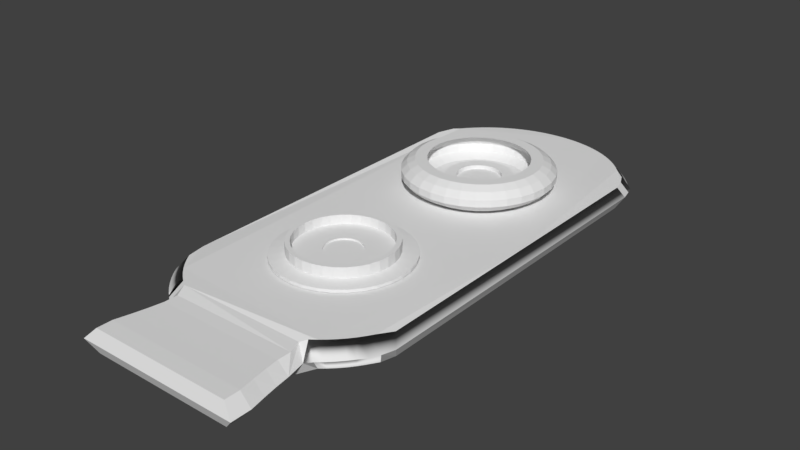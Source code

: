 # Source: batteryclip.blend  (saved by Blender 2.79.0; exported with 4.5.12 LTS)
import bpy
from mathutils import Matrix  # noqa: F401  (used for matrix-valued properties, if any)

bpy.ops.wm.read_factory_settings(use_empty=True)
scene = bpy.context.scene
scene.name = 'Scene'

# ---- collections
col_collection_1 = bpy.data.collections.new('Collection 1'); scene.collection.children.link(col_collection_1)

# ---- world
world_world = bpy.data.worlds.new('World'); scene.world = world_world
world_world.color = (0.05088, 0.05088, 0.05088)
world_world.use_sun_shadow = False
world_world.sun_shadow_jitter_overblur = 0.0
world_world.cycles.sampling_method = 'MANUAL'

# ---- meshes
me_cylinder_002 = bpy.data.meshes.new('Cylinder.002')
me_cylinder_002.from_pydata([(-3.681, 0.2972, -0.5424), (-3.681, 0.3048, 0.5463), (-3.575, 0.2868, -0.5424), (-3.573, 0.2942, 0.5463), (-3.472, 0.2558, -0.5424), (-3.47, 0.2627, 0.5463), (-3.378, 0.2055, -0.5424), (-3.374, 0.2117, 0.5463), (-3.296, 0.1377, -0.5424), (-3.29, 0.1431, 0.5463), (-3.228, 0.05521, -0.5424), (-3.222, 0.0594, 0.5463), (-3.178, -0.03895, -0.5424), (-3.171, -0.03606, 0.5463), (-3.147, -0.1411, -0.5424), (-3.139, -0.1396, 0.5463), (-3.136, -0.2474, -0.5424), (-3.129, -0.2474, 0.5463), (-3.147, -0.3536, -0.5424), (-3.139, -0.3551, 0.5463), (-3.178, -0.4558, -0.5424), (-3.171, -0.4586, 0.5463), (-3.228, -0.5499, -0.5424), (-3.222, -0.5541, 0.5463), (-3.296, -0.6324, -0.5424), (-3.29, -0.6378, 0.5463), (-3.378, -0.7002, -0.5424), (-3.374, -0.7064, 0.5463), (-3.472, -0.7505, -0.5424), (-3.47, -0.7575, 0.5463), (-3.575, -0.7815, -0.5424), (-3.573, -0.7889, 0.5463), (-3.681, -0.7919, -0.5424), (-3.681, -0.7995, 0.5463), (-3.787, -0.7815, -0.5424), (-3.789, -0.7889, 0.5463), (-3.889, -0.7505, -0.5424), (-3.892, -0.7575, 0.5463), (-3.983, -0.7002, -0.5424), (-3.988, -0.7064, 0.5463), (-4.066, -0.6324, -0.5424), (-4.071, -0.6378, 0.5463), (-4.134, -0.5499, -0.5424), (-4.14, -0.5541, 0.5463), (-4.184, -0.4558, -0.5424), (-4.191, -0.4586, 0.5463), (-4.215, -0.3536, -0.5424), (-4.222, -0.3551, 0.5463), (-4.225, -0.2474, -0.5424), (-4.233, -0.2474, 0.5463), (-4.215, -0.1411, -0.5424), (-4.222, -0.1396, 0.5463), (-4.184, -0.03895, -0.5424), (-4.191, -0.03606, 0.5463), (-4.134, 0.05521, -0.5424), (-4.14, 0.0594, 0.5463), (-4.066, 0.1377, -0.5424), (-4.071, 0.1431, 0.5463), (-3.983, 0.2055, -0.5424), (-3.988, 0.2117, 0.5463), (-3.889, 0.2558, -0.5424), (-3.892, 0.2628, 0.5463), (-3.787, 0.2868, -0.5424), (-3.789, 0.2942, 0.5463), (-3.681, 0.3744, -0.3554), (-3.681, 0.4258, -0.117), (-3.681, 0.4258, 0.1523), (-3.681, 0.3744, 0.3907), (-3.56, 0.3624, 0.3907), (-3.549, 0.4129, 0.1523), (-3.549, 0.4129, -0.117), (-3.56, 0.3624, -0.3554), (-3.443, 0.327, 0.3907), (-3.423, 0.3746, 0.1523), (-3.423, 0.3746, -0.117), (-3.443, 0.327, -0.3554), (-3.335, 0.2696, 0.3907), (-3.307, 0.3124, 0.1523), (-3.307, 0.3124, -0.117), (-3.335, 0.2696, -0.3554), (-3.241, 0.1923, 0.3907), (-3.205, 0.2286, 0.1523), (-3.205, 0.2286, -0.117), (-3.241, 0.1923, -0.3554), (-3.164, 0.09805, 0.3907), (-3.121, 0.1266, 0.1523), (-3.121, 0.1266, -0.117), (-3.164, 0.09805, -0.3554), (-3.106, -0.009434, 0.3907), (-3.059, 0.01026, 0.1523), (-3.059, 0.01026, -0.117), (-3.106, -0.009434, -0.3554), (-3.071, -0.1261, 0.3907), (-3.021, -0.116, 0.1523), (-3.021, -0.116, -0.117), (-3.071, -0.1261, -0.3554), (-3.059, -0.2474, 0.3907), (-3.008, -0.2474, 0.1523), (-3.008, -0.2474, -0.117), (-3.059, -0.2474, -0.3554), (-3.071, -0.3686, 0.3907), (-3.021, -0.3787, 0.1523), (-3.021, -0.3787, -0.117), (-3.071, -0.3686, -0.3554), (-3.106, -0.4853, 0.3907), (-3.059, -0.505, 0.1523), (-3.059, -0.505, -0.117), (-3.106, -0.4853, -0.3554), (-3.164, -0.5928, 0.3907), (-3.121, -0.6213, 0.1523), (-3.121, -0.6213, -0.117), (-3.164, -0.5928, -0.3554), (-3.241, -0.687, 0.3907), (-3.205, -0.7233, 0.1523), (-3.205, -0.7233, -0.117), (-3.241, -0.687, -0.3554), (-3.335, -0.7643, 0.3907), (-3.307, -0.8071, 0.1523), (-3.307, -0.8071, -0.117), (-3.335, -0.7643, -0.3554), (-3.443, -0.8217, 0.3907), (-3.423, -0.8693, 0.1523), (-3.423, -0.8693, -0.117), (-3.443, -0.8217, -0.3554), (-3.56, -0.8571, 0.3907), (-3.549, -0.9076, 0.1523), (-3.549, -0.9076, -0.117), (-3.56, -0.8571, -0.3554), (-3.681, -0.8691, 0.3907), (-3.681, -0.9205, 0.1523), (-3.681, -0.9205, -0.117), (-3.681, -0.8691, -0.3554), (-3.802, -0.8571, 0.3907), (-3.812, -0.9076, 0.1523), (-3.812, -0.9076, -0.117), (-3.802, -0.8571, -0.3554), (-3.919, -0.8217, 0.3907), (-3.938, -0.8693, 0.1523), (-3.938, -0.8693, -0.117), (-3.919, -0.8217, -0.3554), (-4.026, -0.7643, 0.3907), (-4.055, -0.8071, 0.1523), (-4.055, -0.8071, -0.117), (-4.026, -0.7643, -0.3554), (-4.12, -0.687, 0.3907), (-4.157, -0.7233, 0.1523), (-4.157, -0.7233, -0.117), (-4.12, -0.687, -0.3554), (-4.198, -0.5928, 0.3907), (-4.241, -0.6213, 0.1523), (-4.241, -0.6213, -0.117), (-4.198, -0.5928, -0.3554), (-4.255, -0.4853, 0.3907), (-4.303, -0.505, 0.1523), (-4.303, -0.505, -0.117), (-4.255, -0.4853, -0.3554), (-4.291, -0.3686, 0.3907), (-4.341, -0.3787, 0.1523), (-4.341, -0.3787, -0.117), (-4.291, -0.3686, -0.3554), (-4.303, -0.2474, 0.3907), (-4.354, -0.2474, 0.1523), (-4.354, -0.2474, -0.117), (-4.303, -0.2474, -0.3554), (-4.291, -0.1261, 0.3907), (-4.341, -0.116, 0.1523), (-4.341, -0.116, -0.117), (-4.291, -0.1261, -0.3554), (-4.255, -0.009433, 0.3907), (-4.303, 0.01026, 0.1523), (-4.303, 0.01026, -0.117), (-4.255, -0.009433, -0.3554), (-4.198, 0.09805, 0.3907), (-4.241, 0.1266, 0.1523), (-4.241, 0.1266, -0.117), (-4.198, 0.09805, -0.3554), (-4.12, 0.1923, 0.3907), (-4.157, 0.2286, 0.1523), (-4.157, 0.2286, -0.117), (-4.12, 0.1923, -0.3554), (-4.026, 0.2696, 0.3907), (-4.055, 0.3124, 0.1523), (-4.055, 0.3124, -0.117), (-4.026, 0.2696, -0.3554), (-3.919, 0.327, 0.3907), (-3.938, 0.3746, 0.1523), (-3.938, 0.3746, -0.117), (-3.919, 0.327, -0.3554), (-3.802, 0.3624, 0.3907), (-3.812, 0.4129, 0.1523), (-3.812, 0.4129, -0.117), (-3.802, 0.3624, -0.3554), (-4.46, 0.4704, -0.6539), (-3.681, 0.1994, 0.5463), (-3.594, 0.1908, 0.5463), (-3.51, 0.1654, 0.5463), (-3.433, 0.1241, 0.5463), (-3.365, 0.06855, 0.5463), (-3.309, 0.0008524, 0.5463), (-3.268, -0.07639, 0.5463), (-3.243, -0.1602, 0.5463), (-3.234, -0.2474, 0.5463), (-3.243, -0.3345, 0.5463), (-3.268, -0.4183, 0.5463), (-3.309, -0.4956, 0.5463), (-3.365, -0.5633, 0.5463), (-3.433, -0.6188, 0.5463), (-3.51, -0.6601, 0.5463), (-3.594, -0.6855, 0.5463), (-3.681, -0.6941, 0.5463), (-3.768, -0.6855, 0.5463), (-3.852, -0.6601, 0.5463), (-3.929, -0.6188, 0.5463), (-3.997, -0.5633, 0.5463), (-4.052, -0.4956, 0.5463), (-4.094, -0.4183, 0.5463), (-4.119, -0.3345, 0.5463), (-4.128, -0.2474, 0.5463), (-4.119, -0.1602, 0.5463), (-4.094, -0.07638, 0.5463), (-4.052, 0.0008529, 0.5463), (-3.997, 0.06855, 0.5463), (-3.929, 0.1241, 0.5463), (-3.852, 0.1654, 0.5463), (-3.768, 0.1908, 0.5463), (-3.681, 0.2698, 0.4201), (-3.58, 0.2599, 0.4201), (-3.483, 0.2304, 0.4201), (-3.393, 0.1827, 0.4201), (-3.315, 0.1183, 0.4201), (-3.251, 0.03997, 0.4201), (-3.203, -0.04944, 0.4201), (-3.174, -0.1465, 0.4201), (-3.164, -0.2474, 0.4201), (-3.174, -0.3482, 0.4201), (-3.203, -0.4453, 0.4201), (-3.251, -0.5347, 0.4201), (-3.315, -0.613, 0.4201), (-3.393, -0.6774, 0.4201), (-3.483, -0.7252, 0.4201), (-3.58, -0.7546, 0.4201), (-3.681, -0.7645, 0.4201), (-3.782, -0.7546, 0.4201), (-3.879, -0.7252, 0.4201), (-3.968, -0.6774, 0.4201), (-4.046, -0.613, 0.4201), (-4.111, -0.5347, 0.4201), (-4.159, -0.4453, 0.4201), (-4.188, -0.3482, 0.4201), (-4.198, -0.2474, 0.4201), (-4.188, -0.1465, 0.4201), (-4.159, -0.04944, 0.4201), (-4.111, 0.03997, 0.4201), (-4.046, 0.1183, 0.4201), (-3.968, 0.1827, 0.4201), (-3.879, 0.2305, 0.4201), (-3.782, 0.2599, 0.4201), (-3.681, 0.3042, 0.1006), (-3.573, 0.2936, 0.1006), (-3.47, 0.2622, 0.1006), (-3.374, 0.2112, 0.1006), (-3.291, 0.1426, 0.1006), (-3.222, 0.05907, 0.1006), (-3.171, -0.03629, 0.1006), (-3.14, -0.1398, 0.1006), (-3.129, -0.2474, 0.1006), (-3.14, -0.3549, 0.1006), (-3.171, -0.4584, 0.1006), (-3.222, -0.5538, 0.1006), (-3.291, -0.6373, 0.1006), (-3.374, -0.7059, 0.1006), (-3.47, -0.7569, 0.1006), (-3.573, -0.7883, 0.1006), (-3.681, -0.7989, 0.1006), (-3.788, -0.7883, 0.1006), (-3.892, -0.7569, 0.1006), (-3.987, -0.7059, 0.1006), (-4.071, -0.6373, 0.1006), (-4.139, -0.5538, 0.1006), (-4.19, -0.4584, 0.1006), (-4.222, -0.3549, 0.1006), (-4.232, -0.2474, 0.1006), (-4.222, -0.1398, 0.1006), (-4.19, -0.03629, 0.1006), (-4.139, 0.05907, 0.1006), (-4.071, 0.1426, 0.1006), (-3.987, 0.2112, 0.1006), (-3.892, 0.2622, 0.1006), (-3.788, 0.2936, 0.1006), (-3.681, 0.2826, -0.1834), (-3.577, 0.2724, -0.1834), (-3.478, 0.2422, -0.1834), (-3.386, 0.1933, -0.1834), (-3.306, 0.1274, -0.1834), (-3.24, 0.04706, -0.1834), (-3.191, -0.04456, -0.1834), (-3.161, -0.144, -0.1834), (-3.151, -0.2474, -0.1834), (-3.161, -0.3507, -0.1834), (-3.191, -0.4501, -0.1834), (-3.24, -0.5418, -0.1834), (-3.306, -0.6221, -0.1834), (-3.386, -0.688, -0.1834), (-3.478, -0.7369, -0.1834), (-3.577, -0.7671, -0.1834), (-3.681, -0.7773, -0.1834), (-3.784, -0.7671, -0.1834), (-3.884, -0.7369, -0.1834), (-3.975, -0.688, -0.1834), (-4.056, -0.6221, -0.1834), (-4.121, -0.5418, -0.1834), (-4.17, -0.4501, -0.1834), (-4.201, -0.3507, -0.1834), (-4.211, -0.2474, -0.1834), (-4.201, -0.144, -0.1834), (-4.17, -0.04456, -0.1834), (-4.121, 0.04706, -0.1834), (-4.056, 0.1274, -0.1834), (-3.975, 0.1933, -0.1834), (-3.884, 0.2422, -0.1834), (-3.784, 0.2724, -0.1834), (-3.681, 0.1819, -0.3609), (-3.597, 0.1737, -0.3609), (-3.517, 0.1493, -0.3609), (-3.442, 0.1096, -0.3609), (-3.377, 0.0562, -0.3609), (-3.324, -0.008852, -0.3609), (-3.284, -0.08307, -0.3609), (-3.26, -0.1636, -0.3609), (-3.252, -0.2474, -0.3609), (-3.26, -0.3311, -0.3609), (-3.284, -0.4116, -0.3609), (-3.324, -0.4858, -0.3609), (-3.377, -0.5509, -0.3609), (-3.442, -0.6043, -0.3609), (-3.517, -0.644, -0.3609), (-3.597, -0.6684, -0.3609), (-3.681, -0.6766, -0.3609), (-3.765, -0.6684, -0.3609), (-3.845, -0.644, -0.3609), (-3.919, -0.6043, -0.3609), (-3.984, -0.5509, -0.3609), (-4.038, -0.4858, -0.3609), (-4.077, -0.4116, -0.3609), (-4.102, -0.3311, -0.3609), (-4.11, -0.2474, -0.3609), (-4.102, -0.1636, -0.3609), (-4.077, -0.08307, -0.3609), (-4.038, -0.008852, -0.3609), (-3.984, 0.0562, -0.3609), (-3.919, 0.1096, -0.3609), (-3.845, 0.1493, -0.3609), (-3.765, 0.1737, -0.3609), (-3.681, 0.05228, -0.3609), (-3.622, 0.04652, -0.3609), (-3.566, 0.02947, -0.3609), (-3.514, 0.001779, -0.3609), (-3.469, -0.03548, -0.3609), (-3.432, -0.08089, -0.3609), (-3.404, -0.1327, -0.3609), (-3.387, -0.1889, -0.3609), (-3.381, -0.2474, -0.3609), (-3.387, -0.3058, -0.3609), (-3.404, -0.362, -0.3609), (-3.432, -0.4138, -0.3609), (-3.469, -0.4592, -0.3609), (-3.514, -0.4965, -0.3609), (-3.566, -0.5242, -0.3609), (-3.622, -0.5412, -0.3609), (-3.681, -0.547, -0.3609), (-3.739, -0.5412, -0.3609), (-3.795, -0.5242, -0.3609), (-3.847, -0.4965, -0.3609), (-3.893, -0.4592, -0.3609), (-3.93, -0.4138, -0.3609), (-3.958, -0.362, -0.3609), (-3.975, -0.3058, -0.3609), (-3.98, -0.2474, -0.3609), (-3.975, -0.1889, -0.3609), (-3.958, -0.1327, -0.3609), (-3.93, -0.08089, -0.3609), (-3.893, -0.03548, -0.3609), (-3.847, 0.001779, -0.3609), (-3.795, 0.02947, -0.3609), (-3.739, 0.04652, -0.3609), (-3.682, 0.06181, -0.175), (-3.623, 0.05605, -0.175), (-3.567, 0.039, -0.175), (-3.515, 0.01131, -0.175), (-3.47, -0.02595, -0.175), (-3.432, -0.07135, -0.175), (-3.405, -0.1232, -0.175), (-3.388, -0.1794, -0.175), (-3.382, -0.2378, -0.175), (-3.388, -0.2963, -0.175), (-3.405, -0.3525, -0.175), (-3.432, -0.4043, -0.175), (-3.47, -0.4497, -0.175), (-3.515, -0.4869, -0.175), (-3.567, -0.5146, -0.175), (-3.623, -0.5317, -0.175), (-3.682, -0.5374, -0.175), (-3.74, -0.5317, -0.175), (-3.796, -0.5146, -0.175), (-3.848, -0.4869, -0.175), (-3.893, -0.4497, -0.175), (-3.931, -0.4043, -0.175), (-3.958, -0.3525, -0.175), (-3.975, -0.2963, -0.175), (-3.981, -0.2378, -0.175), (-3.975, -0.1794, -0.175), (-3.958, -0.1232, -0.175), (-3.931, -0.07135, -0.175), (-3.893, -0.02595, -0.175), (-3.848, 0.01131, -0.175), (-3.796, 0.039, -0.175), (-3.74, 0.05605, -0.175), (-3.682, -0.007645, -0.175), (-3.637, -0.01207, -0.175), (-3.594, -0.02517, -0.175), (-3.554, -0.04644, -0.175), (-3.519, -0.07506, -0.175), (-3.49, -0.1099, -0.175), (-3.469, -0.1497, -0.175), (-3.456, -0.1929, -0.175), (-3.451, -0.2378, -0.175), (-3.456, -0.2827, -0.175), (-3.469, -0.3259, -0.175), (-3.49, -0.3657, -0.175), (-3.519, -0.4006, -0.175), (-3.554, -0.4292, -0.175), (-3.594, -0.4505, -0.175), (-3.637, -0.4636, -0.175), (-3.682, -0.468, -0.175), (-3.726, -0.4636, -0.175), (-3.77, -0.4505, -0.175), (-3.809, -0.4292, -0.175), (-3.844, -0.4006, -0.175), (-3.873, -0.3657, -0.175), (-3.894, -0.3259, -0.175), (-3.907, -0.2827, -0.175), (-3.912, -0.2378, -0.175), (-3.907, -0.1929, -0.175), (-3.894, -0.1497, -0.175), (-3.873, -0.1099, -0.175), (-3.844, -0.07506, -0.175), (-3.809, -0.04644, -0.175), (-3.77, -0.02517, -0.175), (-3.726, -0.01207, -0.175), (-3.682, -0.04195, -0.175), (-3.643, -0.04572, -0.175), (-3.607, -0.05686, -0.175), (-3.573, -0.07496, -0.175), (-3.543, -0.09932, -0.175), (-3.519, -0.129, -0.175), (-3.501, -0.1629, -0.175), (-3.489, -0.1996, -0.175), (-3.486, -0.2378, -0.175), (-3.489, -0.276, -0.175), (-3.501, -0.3128, -0.175), (-3.519, -0.3466, -0.175), (-3.543, -0.3763, -0.175), (-3.573, -0.4007, -0.175), (-3.607, -0.4188, -0.175), (-3.643, -0.4299, -0.175), (-3.682, -0.4337, -0.175), (-3.72, -0.4299, -0.175), (-3.757, -0.4188, -0.175), (-3.79, -0.4007, -0.175), (-3.82, -0.3763, -0.175), (-3.844, -0.3466, -0.175), (-3.863, -0.3128, -0.175), (-3.874, -0.276, -0.175), (-3.877, -0.2378, -0.175), (-3.874, -0.1996, -0.175), (-3.863, -0.1629, -0.175), (-3.844, -0.129, -0.175), (-3.82, -0.09932, -0.175), (-3.79, -0.07496, -0.175), (-3.757, -0.05686, -0.175), (-3.72, -0.04572, -0.175), (-3.676, -0.04888, -0.3156), (-3.638, -0.05265, -0.3156), (-3.601, -0.06379, -0.3156), (-3.567, -0.08189, -0.3156), (-3.537, -0.1062, -0.3156), (-3.513, -0.1359, -0.3156), (-3.495, -0.1698, -0.3156), (-3.484, -0.2065, -0.3156), (-3.48, -0.2447, -0.3156), (-3.484, -0.283, -0.3156), (-3.495, -0.3197, -0.3156), (-3.513, -0.3536, -0.3156), (-3.537, -0.3832, -0.3156), (-3.567, -0.4076, -0.3156), (-3.601, -0.4257, -0.3156), (-3.638, -0.4368, -0.3156), (-3.676, -0.4406, -0.3156), (-3.714, -0.4368, -0.3156), (-3.751, -0.4257, -0.3156), (-3.785, -0.4076, -0.3156), (-3.814, -0.3832, -0.3156), (-3.839, -0.3536, -0.3156), (-3.857, -0.3197, -0.3156), (-3.868, -0.283, -0.3156), (-3.872, -0.2447, -0.3156), (-3.868, -0.2065, -0.3156), (-3.857, -0.1698, -0.3156), (-3.839, -0.1359, -0.3156), (-3.814, -0.1062, -0.3156), (-3.785, -0.08189, -0.3156), (-3.751, -0.06379, -0.3156), (-3.714, -0.05265, -0.3156), (-3.715, -1.36, -0.5469), (-3.715, -1.495, 0.05258), (-3.6, -1.371, -0.5469), (-3.627, -1.504, 0.05258), (-3.491, -1.405, -0.5469), (-3.542, -1.529, 0.05258), (-3.39, -1.459, -0.5469), (-3.465, -1.571, 0.05258), (-3.301, -1.531, -0.5469), (-3.396, -1.627, 0.05258), (-3.228, -1.62, -0.5469), (-3.34, -1.695, 0.05258), (-3.174, -1.721, -0.5469), (-3.299, -1.773, 0.05258), (-3.141, -1.831, -0.5469), (-3.273, -1.857, 0.05258), (-3.13, -1.945, -0.5469), (-3.265, -1.945, 0.05258), (-3.141, -2.059, -0.5469), (-3.273, -2.033, 0.05258), (-3.174, -2.169, -0.5469), (-3.299, -2.117, 0.05258), (-3.228, -2.27, -0.5469), (-3.34, -2.195, 0.05258), (-3.301, -2.358, -0.5469), (-3.396, -2.263, 0.05258), (-3.39, -2.431, -0.5469), (-3.465, -2.319, 0.05258), (-3.491, -2.485, -0.5469), (-3.542, -2.36, 0.05258), (-3.6, -2.518, -0.5469), (-3.627, -2.386, 0.05258), (-3.715, -2.529, -0.5469), (-3.715, -2.395, 0.05258), (-3.829, -2.518, -0.5469), (-3.802, -2.386, 0.05258), (-3.938, -2.485, -0.5469), (-3.887, -2.36, 0.05258), (-4.039, -2.431, -0.5469), (-3.964, -2.319, 0.05258), (-4.128, -2.358, -0.5469), (-4.033, -2.263, 0.05258), (-4.201, -2.27, -0.5469), (-4.089, -2.195, 0.05258), (-4.255, -2.169, -0.5469), (-4.13, -2.117, 0.05258), (-4.288, -2.059, -0.5469), (-4.156, -2.033, 0.05258), (-4.299, -1.945, -0.5469), (-4.164, -1.945, 0.05258), (-4.288, -1.831, -0.5469), (-4.156, -1.857, 0.05258), (-4.255, -1.721, -0.5469), (-4.13, -1.773, 0.05258), (-4.201, -1.62, -0.5469), (-4.089, -1.695, 0.05258), (-4.128, -1.531, -0.5469), (-4.033, -1.627, 0.05258), (-4.039, -1.459, -0.5469), (-3.964, -1.571, 0.05258), (-3.938, -1.405, -0.5469), (-3.887, -1.529, 0.05258), (-3.829, -1.371, -0.5469), (-3.802, -1.504, 0.05258), (-3.715, -1.36, -0.4292), (-3.715, -1.495, -0.3554), (-3.715, -1.495, -0.1892), (-3.627, -1.504, -0.1892), (-3.627, -1.504, -0.3554), (-3.6, -1.371, -0.4292), (-3.542, -1.529, -0.1892), (-3.542, -1.529, -0.3554), (-3.491, -1.405, -0.4292), (-3.465, -1.571, -0.1892), (-3.465, -1.571, -0.3554), (-3.39, -1.459, -0.4292), (-3.396, -1.627, -0.1892), (-3.396, -1.627, -0.3554), (-3.301, -1.531, -0.4292), (-3.34, -1.695, -0.1892), (-3.34, -1.695, -0.3554), (-3.228, -1.62, -0.4292), (-3.299, -1.773, -0.1892), (-3.299, -1.773, -0.3554), (-3.174, -1.721, -0.4292), (-3.273, -1.857, -0.1892), (-3.273, -1.857, -0.3554), (-3.141, -1.831, -0.4292), (-3.265, -1.945, -0.1892), (-3.265, -1.945, -0.3554), (-3.13, -1.945, -0.4292), (-3.273, -2.033, -0.1892), (-3.273, -2.033, -0.3554), (-3.141, -2.059, -0.4292), (-3.299, -2.117, -0.1892), (-3.299, -2.117, -0.3554), (-3.174, -2.169, -0.4292), (-3.34, -2.195, -0.1892), (-3.34, -2.195, -0.3554), (-3.228, -2.27, -0.4292), (-3.396, -2.263, -0.1892), (-3.396, -2.263, -0.3554), (-3.301, -2.358, -0.4292), (-3.465, -2.319, -0.1892), (-3.465, -2.319, -0.3554), (-3.39, -2.431, -0.4292), (-3.542, -2.36, -0.1892), (-3.542, -2.36, -0.3554), (-3.491, -2.485, -0.4292), (-3.627, -2.386, -0.1892), (-3.627, -2.386, -0.3554), (-3.6, -2.518, -0.4292), (-3.715, -2.395, -0.1892), (-3.715, -2.395, -0.3554), (-3.715, -2.529, -0.4292), (-3.802, -2.386, -0.1892), (-3.802, -2.386, -0.3554), (-3.829, -2.518, -0.4292), (-3.887, -2.36, -0.1892), (-3.887, -2.36, -0.3554), (-3.938, -2.485, -0.4292), (-3.964, -2.319, -0.1892), (-3.964, -2.319, -0.3554), (-4.039, -2.431, -0.4292), (-4.033, -2.263, -0.1892), (-4.033, -2.263, -0.3554), (-4.128, -2.358, -0.4292), (-4.089, -2.195, -0.1892), (-4.089, -2.195, -0.3554), (-4.201, -2.27, -0.4292), (-4.13, -2.117, -0.1892), (-4.13, -2.117, -0.3554), (-4.255, -2.169, -0.4292), (-4.156, -2.033, -0.1892), (-4.156, -2.033, -0.3554), (-4.288, -2.059, -0.4292), (-4.164, -1.945, -0.1892), (-4.164, -1.945, -0.3554), (-4.299, -1.945, -0.4292), (-4.156, -1.857, -0.1892), (-4.156, -1.857, -0.3554), (-4.288, -1.831, -0.4292), (-4.13, -1.773, -0.1892), (-4.13, -1.773, -0.3554), (-4.255, -1.721, -0.4292), (-4.089, -1.695, -0.1892), (-4.089, -1.695, -0.3554), (-4.201, -1.62, -0.4292), (-4.033, -1.627, -0.1892), (-4.033, -1.627, -0.3554), (-4.128, -1.531, -0.4292), (-3.964, -1.571, -0.1892), (-3.964, -1.571, -0.3554), (-4.039, -1.459, -0.4292), (-3.887, -1.529, -0.1892), (-3.887, -1.529, -0.3554), (-3.938, -1.405, -0.4292), (-3.802, -1.504, -0.1892), (-3.802, -1.504, -0.3554), (-3.829, -1.371, -0.4292), (-3.635, -1.544, 0.05258), (-3.715, -1.536, 0.05258), (-3.558, -1.567, 0.05258), (-3.487, -1.605, 0.05258), (-3.426, -1.656, 0.05258), (-3.375, -1.718, 0.05258), (-3.337, -1.788, 0.05258), (-3.314, -1.865, 0.05258), (-3.306, -1.945, 0.05258), (-3.314, -2.025, 0.05258), (-3.337, -2.101, 0.05258), (-3.375, -2.172, 0.05258), (-3.426, -2.234, 0.05258), (-3.487, -2.285, 0.05258), (-3.558, -2.322, 0.05258), (-3.635, -2.346, 0.05258), (-3.715, -2.353, 0.05258), (-3.794, -2.346, 0.05258), (-3.871, -2.322, 0.05258), (-3.942, -2.285, 0.05258), (-4.003, -2.234, 0.05258), (-4.054, -2.172, 0.05258), (-4.092, -2.101, 0.05258), (-4.115, -2.025, 0.05258), (-4.123, -1.945, 0.05258), (-4.115, -1.865, 0.05258), (-4.092, -1.788, 0.05258), (-4.054, -1.718, 0.05258), (-4.003, -1.656, 0.05258), (-3.942, -1.605, 0.05258), (-3.871, -1.567, 0.05258), (-3.794, -1.544, 0.05258), (-3.635, -1.544, 0.05258), (-3.715, -1.536, 0.05258), (-3.558, -1.567, 0.05258), (-3.487, -1.605, 0.05258), (-3.426, -1.656, 0.05258), (-3.375, -1.718, 0.05258), (-3.337, -1.788, 0.05258), (-3.314, -1.865, 0.05258), (-3.306, -1.945, 0.05258), (-3.314, -2.025, 0.05258), (-3.337, -2.101, 0.05258), (-3.375, -2.172, 0.05258), (-3.426, -2.234, 0.05258), (-3.487, -2.285, 0.05258), (-3.558, -2.322, 0.05258), (-3.635, -2.346, 0.05258), (-3.715, -2.353, 0.05258), (-3.794, -2.346, 0.05258), (-3.871, -2.322, 0.05258), (-3.942, -2.285, 0.05258), (-4.003, -2.234, 0.05258), (-4.054, -2.172, 0.05258), (-4.092, -2.101, 0.05258), (-4.115, -2.025, 0.05258), (-4.123, -1.945, 0.05258), (-4.115, -1.865, 0.05258), (-4.092, -1.788, 0.05258), (-4.054, -1.718, 0.05258), (-4.003, -1.656, 0.05258), (-3.942, -1.605, 0.05258), (-3.871, -1.567, 0.05258), (-3.794, -1.544, 0.05258), (-3.635, -1.544, -0.3019), (-3.715, -1.536, -0.3019), (-3.558, -1.567, -0.3019), (-3.487, -1.605, -0.3019), (-3.426, -1.656, -0.3019), (-3.375, -1.718, -0.3019), (-3.337, -1.788, -0.3019), (-3.314, -1.865, -0.3019), (-3.306, -1.945, -0.3019), (-3.314, -2.025, -0.3019), (-3.337, -2.101, -0.3019), (-3.375, -2.172, -0.3019), (-3.426, -2.234, -0.3019), (-3.487, -2.285, -0.3019), (-3.558, -2.322, -0.3019), (-3.635, -2.346, -0.3019), (-3.715, -2.353, -0.3019), (-3.794, -2.346, -0.3019), (-3.871, -2.322, -0.3019), (-3.942, -2.285, -0.3019), (-4.003, -2.234, -0.3019), (-4.054, -2.172, -0.3019), (-4.092, -2.101, -0.3019), (-4.115, -2.025, -0.3019), (-4.123, -1.945, -0.3019), (-4.115, -1.865, -0.3019), (-4.092, -1.788, -0.3019), (-4.054, -1.718, -0.3019), (-4.003, -1.656, -0.3019), (-3.942, -1.605, -0.3019), (-3.871, -1.567, -0.3019), (-3.794, -1.544, -0.3019), (-3.645, -1.597, -0.3019), (-3.715, -1.59, -0.3019), (-3.579, -1.617, -0.3019), (-3.517, -1.65, -0.3019), (-3.463, -1.694, -0.3019), (-3.419, -1.748, -0.3019), (-3.387, -1.809, -0.3019), (-3.366, -1.876, -0.3019), (-3.359, -1.945, -0.3019), (-3.366, -2.014, -0.3019), (-3.387, -2.081, -0.3019), (-3.419, -2.142, -0.3019), (-3.463, -2.196, -0.3019), (-3.517, -2.24, -0.3019), (-3.579, -2.273, -0.3019), (-3.645, -2.293, -0.3019), (-3.715, -2.3, -0.3019), (-3.784, -2.293, -0.3019), (-3.85, -2.273, -0.3019), (-3.912, -2.24, -0.3019), (-3.966, -2.196, -0.3019), (-4.01, -2.142, -0.3019), (-4.043, -2.081, -0.3019), (-4.063, -2.014, -0.3019), (-4.07, -1.945, -0.3019), (-4.063, -1.876, -0.3019), (-4.043, -1.809, -0.3019), (-4.01, -1.748, -0.3019), (-3.966, -1.694, -0.3019), (-3.912, -1.65, -0.3019), (-3.85, -1.617, -0.3019), (-3.784, -1.597, -0.3019), (-3.683, -1.787, -0.3019), (-3.715, -1.784, -0.3019), (-3.653, -1.796, -0.3019), (-3.625, -1.811, -0.3019), (-3.601, -1.831, -0.3019), (-3.58, -1.855, -0.3019), (-3.566, -1.883, -0.3019), (-3.556, -1.913, -0.3019), (-3.553, -1.945, -0.3019), (-3.556, -1.976, -0.3019), (-3.566, -2.007, -0.3019), (-3.58, -2.034, -0.3019), (-3.601, -2.059, -0.3019), (-3.625, -2.079, -0.3019), (-3.653, -2.094, -0.3019), (-3.683, -2.103, -0.3019), (-3.715, -2.106, -0.3019), (-3.746, -2.103, -0.3019), (-3.776, -2.094, -0.3019), (-3.804, -2.079, -0.3019), (-3.829, -2.059, -0.3019), (-3.849, -2.034, -0.3019), (-3.863, -2.007, -0.3019), (-3.873, -1.976, -0.3019), (-3.876, -1.945, -0.3019), (-3.873, -1.913, -0.3019), (-3.863, -1.883, -0.3019), (-3.849, -1.855, -0.3019), (-3.828, -1.831, -0.3019), (-3.804, -1.811, -0.3019), (-3.776, -1.796, -0.3019), (-3.746, -1.787, -0.3019), (-3.683, -1.787, -0.3625), (-3.715, -1.784, -0.3625), (-3.653, -1.796, -0.3625), (-3.625, -1.811, -0.3625), (-3.601, -1.831, -0.3625), (-3.58, -1.855, -0.3625), (-3.566, -1.883, -0.3625), (-3.556, -1.913, -0.3625), (-3.553, -1.945, -0.3625), (-3.556, -1.976, -0.3625), (-3.566, -2.007, -0.3625), (-3.58, -2.034, -0.3625), (-3.601, -2.059, -0.3625), (-3.625, -2.079, -0.3625), (-3.653, -2.094, -0.3625), (-3.683, -2.103, -0.3625), (-3.715, -2.106, -0.3625), (-3.746, -2.103, -0.3625), (-3.776, -2.094, -0.3625), (-3.804, -2.079, -0.3625), (-3.829, -2.059, -0.3625), (-3.849, -2.034, -0.3625), (-3.863, -2.007, -0.3625), (-3.873, -1.976, -0.3625), (-3.876, -1.945, -0.3625), (-3.873, -1.913, -0.3625), (-3.863, -1.883, -0.3625), (-3.849, -1.855, -0.3625), (-3.828, -1.831, -0.3625), (-3.804, -1.811, -0.3625), (-3.776, -1.796, -0.3625), (-3.746, -1.787, -0.3625), (-4.328, -3.79, -1.542), (-4.328, -3.79, -0.6216), (-4.257, -3.136, -1.494), (-4.257, -3.136, -0.669), (-3.035, -3.79, -1.542), (-3.035, -3.79, -0.6216), (-3.106, -3.136, -1.494), (-3.106, -3.136, -0.669), (-4.257, -3.256, -1.494), (-4.275, -3.381, -1.506), (-4.299, -3.514, -1.522), (-4.328, -3.656, -1.542), (-4.328, -3.656, -0.6216), (-4.299, -3.514, -0.641), (-4.275, -3.381, -0.6569), (-4.257, -3.256, -0.669), (-3.035, -3.656, -1.542), (-3.064, -3.514, -1.522), (-3.088, -3.381, -1.506), (-3.106, -3.256, -1.494), (-3.106, -3.256, -0.669), (-3.088, -3.381, -0.6569), (-3.064, -3.514, -0.641), (-3.035, -3.656, -0.6216), (-2.787, -2.633, -0.5689), (-2.699, -2.687, -1.03), (-2.821, -2.691, -0.5645), (-2.737, -2.768, -1.032), (-2.859, -2.748, -0.5602), (-2.788, -2.831, -1.028), (-2.9, -2.802, -0.5564), (-2.834, -2.891, -1.024), (-2.944, -2.852, -0.553), (-2.882, -2.946, -1.02), (-2.991, -2.899, -0.5499), (-2.933, -2.998, -1.016), (-3.04, -2.942, -0.5473), (-2.987, -3.045, -1.014), (-3.091, -2.982, -0.545), (-3.043, -3.089, -1.059), (-3.145, -3.018, -0.649), (-4.306, -3.028, -0.5836), (-4.361, -2.991, -0.5897), (-4.406, -3.099, -1.059), (-4.414, -2.951, -0.5962), (-4.464, -3.055, -1.066), (-4.465, -2.907, -0.6031), (-4.52, -3.007, -1.074), (-4.514, -2.859, -0.6104), (-4.573, -2.954, -1.082), (-4.56, -2.807, -0.6182), (-4.624, -2.897, -1.09), (-4.603, -2.752, -0.6263), (-4.672, -2.836, -1.099), (-4.644, -2.692, -0.6348), (-4.716, -2.771, -1.109), (-2.763, -2.621, -1.553), (-2.816, -2.706, -1.549), (-2.788, -2.831, -1.028), (-2.854, -2.764, -1.544), (-2.834, -2.891, -1.024), (-2.895, -2.818, -1.54), (-2.882, -2.946, -1.02), (-2.939, -2.868, -1.537), (-2.933, -2.998, -1.016), (-2.986, -2.915, -1.534), (-2.987, -3.045, -1.014), (-3.036, -2.959, -1.531), (-3.087, -2.999, -1.529), (-3.141, -3.036, -1.527), (-4.307, -3.045, -1.568), (-4.406, -3.099, -1.059), (-4.362, -3.009, -1.574), (-4.464, -3.055, -1.066), (-4.415, -2.968, -1.58), (-4.52, -3.007, -1.074), (-4.467, -2.924, -1.587), (-4.573, -2.954, -1.082), (-4.515, -2.876, -1.595), (-4.624, -2.897, -1.09), (-4.562, -2.824, -1.602), (-4.672, -2.836, -1.099), (-4.605, -2.768, -1.611), (-4.716, -2.771, -1.109), (-4.646, -2.709, -1.645), (-2.721, -2.508, -0.6181), (-2.716, -2.51, -1.491), (-4.688, -2.512, -0.6841), (-4.687, -2.533, -1.681), (-2.667, -2.57, -1.042), (-4.741, -2.613, -1.108), (-2.786, 0.5922, -1.506), (-2.696, 0.6447, -1.034), (-2.821, 0.6496, -1.514), (-2.725, 0.7267, -1.037), (-2.859, 0.7066, -1.523), (-2.788, 0.7904, -1.047), (-2.9, 0.7602, -1.531), (-2.834, 0.8497, -1.056), (-2.944, 0.8104, -1.54), (-2.882, 0.905, -1.066), (-2.99, 0.8571, -1.548), (-2.934, 0.9564, -1.075), (-3.039, 0.9004, -1.556), (-2.987, 1.004, -1.084), (-3.091, 0.9401, -1.564), (-3.043, 1.047, -1.093), (-3.144, 0.9764, -1.572), (-3.101, 1.087, -1.102), (-3.2, 1.009, -1.58), (-3.161, 1.122, -1.11), (-3.257, 1.039, -1.588), (-3.223, 1.154, -1.118), (-3.315, 1.064, -1.595), (-3.286, 1.181, -1.126), (-3.376, 1.086, -1.602), (-3.351, 1.205, -1.134), (-3.437, 1.105, -1.609), (-3.416, 1.225, -1.141), (-3.499, 1.12, -1.616), (-3.483, 1.241, -1.148), (-3.562, 1.132, -1.622), (-3.55, 1.253, -1.155), (-3.625, 1.139, -1.628), (-3.618, 1.262, -1.161), (-3.689, 1.144, -1.633), (-3.686, 1.266, -1.167), (-3.753, 1.144, -1.639), (-3.754, 1.267, -1.173), (-3.817, 1.141, -1.643), (-3.822, 1.264, -1.178), (-3.881, 1.134, -1.648), (-3.891, 1.256, -1.182), (-3.944, 1.124, -1.652), (-3.958, 1.245, -1.186), (-4.007, 1.11, -1.655), (-4.025, 1.23, -1.19), (-4.069, 1.092, -1.658), (-4.092, 1.211, -1.193), (-4.13, 1.07, -1.66), (-4.157, 1.188, -1.196), (-4.19, 1.045, -1.662), (-4.222, 1.16, -1.198), (-4.248, 1.016, -1.664), (-4.285, 1.129, -1.199), (-4.305, 0.9831, -1.664), (-4.347, 1.094, -1.2), (-4.36, 0.9465, -1.665), (-4.406, 1.054, -1.2), (-4.413, 0.9061, -1.664), (-4.464, 1.01, -1.2), (-4.464, 0.8619, -1.663), (-4.52, 0.9616, -1.199), (-4.513, 0.8139, -1.661), (-4.573, 0.909, -1.197), (-4.559, 0.762, -1.659), (-4.624, 0.852, -1.194), (-4.603, 0.7063, -1.656), (-4.672, 0.7907, -1.191), (-4.643, 0.6468, -1.652), (-4.717, 0.725, -1.186), (-2.746, 0.5803, -0.5687), (-2.787, 0.665, -0.5295), (-2.783, 0.7904, -1.047), (-2.845, 0.7224, -0.5381), (-2.834, 0.8497, -1.056), (-2.896, 0.7763, -0.5467), (-2.882, 0.905, -1.066), (-2.94, 0.8268, -0.5552), (-2.934, 0.9564, -1.075), (-2.987, 0.8738, -0.5636), (-2.987, 1.004, -1.084), (-3.036, 0.9173, -0.5719), (-3.043, 1.047, -1.093), (-3.088, 0.9573, -0.5801), (-3.101, 1.087, -1.102), (-3.142, 0.9938, -0.5881), (-3.161, 1.122, -1.11), (-3.198, 1.027, -0.5959), (-3.223, 1.154, -1.118), (-3.255, 1.056, -0.6036), (-3.286, 1.181, -1.126), (-3.314, 1.082, -0.611), (-3.351, 1.205, -1.134), (-3.374, 1.104, -0.6181), (-3.416, 1.225, -1.141), (-3.436, 1.123, -0.625), (-3.483, 1.241, -1.148), (-3.498, 1.138, -0.6316), (-3.55, 1.253, -1.155), (-3.561, 1.15, -0.6378), (-3.618, 1.262, -1.161), (-3.625, 1.157, -0.6438), (-3.686, 1.266, -1.167), (-3.689, 1.162, -0.6493), (-3.754, 1.267, -1.173), (-3.753, 1.162, -0.6545), (-3.822, 1.264, -1.178), (-3.818, 1.159, -0.6593), (-3.891, 1.256, -1.182), (-3.882, 1.152, -0.6637), (-3.958, 1.245, -1.186), (-3.945, 1.142, -0.6676), (-4.025, 1.23, -1.19), (-4.008, 1.128, -0.6711), (-4.092, 1.211, -1.193), (-4.07, 1.11, -0.674), (-4.157, 1.188, -1.196), (-4.132, 1.088, -0.6765), (-4.222, 1.16, -1.198), (-4.192, 1.063, -0.6784), (-4.285, 1.129, -1.199), (-4.25, 1.033, -0.6798), (-4.347, 1.094, -1.2), (-4.307, 1.001, -0.6805), (-4.406, 1.054, -1.2), (-4.363, 0.9638, -0.6807), (-4.464, 1.01, -1.2), (-4.416, 0.9232, -0.6803), (-4.52, 0.9616, -1.199), (-4.467, 0.8788, -0.6792), (-4.573, 0.909, -1.197), (-4.516, 0.8306, -0.6774), (-4.624, 0.852, -1.194), (-4.563, 0.7785, -0.675), (-4.672, 0.7907, -1.191), (-4.606, 0.7226, -0.6718), (-4.717, 0.725, -1.186), (-4.647, 0.6633, -0.6421), (-2.72, 0.467, -1.449), (-2.717, 0.469, -0.5756), (-4.688, 0.4663, -1.608), (-4.688, 0.4875, -0.6108), (-2.667, 0.5296, -1.019), (-4.741, 0.5677, -1.19), (-2.719, -1.019, -0.5968), (-2.667, -1.02, -1.031), (-2.718, -1.021, -1.47), (-4.741, -1.023, -1.149), (-4.688, -1.012, -0.6475), (-4.688, -1.033, -1.644), (-4.432, -3.834, -1.082), (-4.361, -3.136, -1.082), (-2.94, -3.834, -1.082), (-3.011, -3.256, -1.082), (-2.993, -3.381, -1.082), (-2.969, -3.514, -1.082), (-2.94, -3.656, -1.082), (-4.432, -3.656, -1.082), (-4.403, -3.514, -1.082), (-4.379, -3.381, -1.082), (-4.361, -3.256, -1.082)], [], [(67, 1, 3, 68), (68, 3, 5, 72), (72, 5, 7, 76), (76, 7, 9, 80), (80, 9, 11, 84), (84, 11, 13, 88), (88, 13, 15, 92), (92, 15, 17, 96), (96, 17, 19, 100), (100, 19, 21, 104), (104, 21, 23, 108), (108, 23, 25, 112), (112, 25, 27, 116), (116, 27, 29, 120), (120, 29, 31, 124), (124, 31, 33, 128), (128, 33, 35, 132), (132, 35, 37, 136), (136, 37, 39, 140), (140, 39, 41, 144), (144, 41, 43, 148), (148, 43, 45, 152), (152, 45, 47, 156), (156, 47, 49, 160), (160, 49, 51, 164), (164, 51, 53, 168), (168, 53, 55, 172), (172, 55, 57, 176), (176, 57, 59, 180), (180, 59, 61, 184), (7, 5, 195, 196), (184, 61, 63, 188), (188, 63, 1, 67), (0, 2, 4, 6, 8, 10, 12, 14, 16, 18, 20, 22, 24, 26, 28, 30, 32, 34, 36, 38, 40, 42, 44, 46, 48, 50, 52, 54, 56, 58, 60, 62), (62, 191, 64, 0), (191, 190, 65, 64), (190, 189, 66, 65), (189, 188, 67, 66), (60, 187, 191, 62), (187, 186, 190, 191), (186, 185, 189, 190), (185, 184, 188, 189), (58, 183, 187, 60), (183, 182, 186, 187), (182, 181, 185, 186), (181, 180, 184, 185), (56, 179, 183, 58), (179, 178, 182, 183), (178, 177, 181, 182), (177, 176, 180, 181), (54, 175, 179, 56), (175, 174, 178, 179), (174, 173, 177, 178), (173, 172, 176, 177), (52, 171, 175, 54), (171, 170, 174, 175), (170, 169, 173, 174), (169, 168, 172, 173), (50, 167, 171, 52), (167, 166, 170, 171), (166, 165, 169, 170), (165, 164, 168, 169), (48, 163, 167, 50), (163, 162, 166, 167), (162, 161, 165, 166), (161, 160, 164, 165), (46, 159, 163, 48), (159, 158, 162, 163), (158, 157, 161, 162), (157, 156, 160, 161), (44, 155, 159, 46), (155, 154, 158, 159), (154, 153, 157, 158), (153, 152, 156, 157), (42, 151, 155, 44), (151, 150, 154, 155), (150, 149, 153, 154), (149, 148, 152, 153), (40, 147, 151, 42), (147, 146, 150, 151), (146, 145, 149, 150), (145, 144, 148, 149), (38, 143, 147, 40), (143, 142, 146, 147), (142, 141, 145, 146), (141, 140, 144, 145), (36, 139, 143, 38), (139, 138, 142, 143), (138, 137, 141, 142), (137, 136, 140, 141), (34, 135, 139, 36), (135, 134, 138, 139), (134, 133, 137, 138), (133, 132, 136, 137), (32, 131, 135, 34), (131, 130, 134, 135), (130, 129, 133, 134), (129, 128, 132, 133), (30, 127, 131, 32), (127, 126, 130, 131), (126, 125, 129, 130), (125, 124, 128, 129), (28, 123, 127, 30), (123, 122, 126, 127), (122, 121, 125, 126), (121, 120, 124, 125), (26, 119, 123, 28), (119, 118, 122, 123), (118, 117, 121, 122), (117, 116, 120, 121), (24, 115, 119, 26), (115, 114, 118, 119), (114, 113, 117, 118), (113, 112, 116, 117), (22, 111, 115, 24), (111, 110, 114, 115), (110, 109, 113, 114), (109, 108, 112, 113), (20, 107, 111, 22), (107, 106, 110, 111), (106, 105, 109, 110), (105, 104, 108, 109), (18, 103, 107, 20), (103, 102, 106, 107), (102, 101, 105, 106), (101, 100, 104, 105), (16, 99, 103, 18), (99, 98, 102, 103), (98, 97, 101, 102), (97, 96, 100, 101), (14, 95, 99, 16), (95, 94, 98, 99), (94, 93, 97, 98), (93, 92, 96, 97), (12, 91, 95, 14), (91, 90, 94, 95), (90, 89, 93, 94), (89, 88, 92, 93), (10, 87, 91, 12), (87, 86, 90, 91), (86, 85, 89, 90), (85, 84, 88, 89), (8, 83, 87, 10), (83, 82, 86, 87), (82, 81, 85, 86), (81, 80, 84, 85), (6, 79, 83, 8), (79, 78, 82, 83), (78, 77, 81, 82), (77, 76, 80, 81), (4, 75, 79, 6), (75, 74, 78, 79), (74, 73, 77, 78), (73, 72, 76, 77), (2, 71, 75, 4), (71, 70, 74, 75), (70, 69, 73, 74), (69, 68, 72, 73), (0, 64, 71, 2), (64, 65, 70, 71), (65, 66, 69, 70), (66, 67, 68, 69), (25, 23, 204, 205), (43, 41, 213, 214), (61, 59, 222, 223), (17, 15, 200, 201), (35, 33, 209, 210), (53, 51, 218, 219), (9, 7, 196, 197), (27, 25, 205, 206), (45, 43, 214, 215), (63, 61, 223, 224), (19, 17, 201, 202), (37, 35, 210, 211), (55, 53, 219, 220), (11, 9, 197, 198), (29, 27, 206, 207), (3, 1, 193, 194), (47, 45, 215, 216), (1, 63, 224, 193), (21, 19, 202, 203), (39, 37, 211, 212), (57, 55, 220, 221), (13, 11, 198, 199), (31, 29, 207, 208), (49, 47, 216, 217), (5, 3, 194, 195), (23, 21, 203, 204), (41, 39, 212, 213), (59, 57, 221, 222), (15, 13, 199, 200), (33, 31, 208, 209), (51, 49, 217, 218), (211, 210, 242, 243), (198, 197, 229, 230), (193, 224, 256, 225), (212, 211, 243, 244), (199, 198, 230, 231), (213, 212, 244, 245), (200, 199, 231, 232), (214, 213, 245, 246), (201, 200, 232, 233), (215, 214, 246, 247), (202, 201, 233, 234), (216, 215, 247, 248), (203, 202, 234, 235), (217, 216, 248, 249), (204, 203, 235, 236), (218, 217, 249, 250), (205, 204, 236, 237), (219, 218, 250, 251), (206, 205, 237, 238), (220, 219, 251, 252), (207, 206, 238, 239), (194, 193, 225, 226), (221, 220, 252, 253), (208, 207, 239, 240), (195, 194, 226, 227), (222, 221, 253, 254), (209, 208, 240, 241), (196, 195, 227, 228), (223, 222, 254, 255), (210, 209, 241, 242), (197, 196, 228, 229), (224, 223, 255, 256), (246, 245, 277, 278), (233, 232, 264, 265), (247, 246, 278, 279), (234, 233, 265, 266), (248, 247, 279, 280), (235, 234, 266, 267), (249, 248, 280, 281), (236, 235, 267, 268), (250, 249, 281, 282), (237, 236, 268, 269), (251, 250, 282, 283), (238, 237, 269, 270), (252, 251, 283, 284), (239, 238, 270, 271), (226, 225, 257, 258), (253, 252, 284, 285), (240, 239, 271, 272), (227, 226, 258, 259), (254, 253, 285, 286), (241, 240, 272, 273), (228, 227, 259, 260), (255, 254, 286, 287), (242, 241, 273, 274), (229, 228, 260, 261), (256, 255, 287, 288), (243, 242, 274, 275), (230, 229, 261, 262), (225, 256, 288, 257), (244, 243, 275, 276), (231, 230, 262, 263), (245, 244, 276, 277), (232, 231, 263, 264), (281, 280, 312, 313), (268, 267, 299, 300), (282, 281, 313, 314), (269, 268, 300, 301), (283, 282, 314, 315), (270, 269, 301, 302), (284, 283, 315, 316), (271, 270, 302, 303), (258, 257, 289, 290), (285, 284, 316, 317), (272, 271, 303, 304), (259, 258, 290, 291), (286, 285, 317, 318), (273, 272, 304, 305), (260, 259, 291, 292), (287, 286, 318, 319), (274, 273, 305, 306), (261, 260, 292, 293), (288, 287, 319, 320), (275, 274, 306, 307), (262, 261, 293, 294), (257, 288, 320, 289), (276, 275, 307, 308), (263, 262, 294, 295), (277, 276, 308, 309), (264, 263, 295, 296), (278, 277, 309, 310), (265, 264, 296, 297), (279, 278, 310, 311), (266, 265, 297, 298), (280, 279, 311, 312), (267, 266, 298, 299), (316, 315, 347, 348), (303, 302, 334, 335), (290, 289, 321, 322), (317, 316, 348, 349), (304, 303, 335, 336), (291, 290, 322, 323), (318, 317, 349, 350), (305, 304, 336, 337), (292, 291, 323, 324), (319, 318, 350, 351), (306, 305, 337, 338), (293, 292, 324, 325), (320, 319, 351, 352), (307, 306, 338, 339), (294, 293, 325, 326), (289, 320, 352, 321), (308, 307, 339, 340), (295, 294, 326, 327), (309, 308, 340, 341), (296, 295, 327, 328), (310, 309, 341, 342), (297, 296, 328, 329), (311, 310, 342, 343), (298, 297, 329, 330), (312, 311, 343, 344), (299, 298, 330, 331), (313, 312, 344, 345), (300, 299, 331, 332), (314, 313, 345, 346), (301, 300, 332, 333), (315, 314, 346, 347), (302, 301, 333, 334), (351, 350, 382, 383), (338, 337, 369, 370), (325, 324, 356, 357), (352, 351, 383, 384), (339, 338, 370, 371), (326, 325, 357, 358), (321, 352, 384, 353), (340, 339, 371, 372), (327, 326, 358, 359), (341, 340, 372, 373), (328, 327, 359, 360), (342, 341, 373, 374), (329, 328, 360, 361), (343, 342, 374, 375), (330, 329, 361, 362), (344, 343, 375, 376), (331, 330, 362, 363), (345, 344, 376, 377), (332, 331, 363, 364), (346, 345, 377, 378), (333, 332, 364, 365), (347, 346, 378, 379), (334, 333, 365, 366), (348, 347, 379, 380), (335, 334, 366, 367), (322, 321, 353, 354), (349, 348, 380, 381), (336, 335, 367, 368), (323, 322, 354, 355), (350, 349, 381, 382), (337, 336, 368, 369), (324, 323, 355, 356), (373, 372, 404, 405), (360, 359, 391, 392), (374, 373, 405, 406), (361, 360, 392, 393), (375, 374, 406, 407), (362, 361, 393, 394), (376, 375, 407, 408), (363, 362, 394, 395), (377, 376, 408, 409), (364, 363, 395, 396), (378, 377, 409, 410), (365, 364, 396, 397), (379, 378, 410, 411), (366, 365, 397, 398), (380, 379, 411, 412), (367, 366, 398, 399), (354, 353, 385, 386), (381, 380, 412, 413), (368, 367, 399, 400), (355, 354, 386, 387), (382, 381, 413, 414), (369, 368, 400, 401), (356, 355, 387, 388), (383, 382, 414, 415), (370, 369, 401, 402), (357, 356, 388, 389), (384, 383, 415, 416), (371, 370, 402, 403), (358, 357, 389, 390), (353, 384, 416, 385), (372, 371, 403, 404), (359, 358, 390, 391), (408, 407, 439, 440), (395, 394, 426, 427), (409, 408, 440, 441), (396, 395, 427, 428), (410, 409, 441, 442), (397, 396, 428, 429), (411, 410, 442, 443), (398, 397, 429, 430), (412, 411, 443, 444), (399, 398, 430, 431), (386, 385, 417, 418), (413, 412, 444, 445), (400, 399, 431, 432), (387, 386, 418, 419), (414, 413, 445, 446), (401, 400, 432, 433), (388, 387, 419, 420), (415, 414, 446, 447), (402, 401, 433, 434), (389, 388, 420, 421), (416, 415, 447, 448), (403, 402, 434, 435), (390, 389, 421, 422), (385, 416, 448, 417), (404, 403, 435, 436), (391, 390, 422, 423), (405, 404, 436, 437), (392, 391, 423, 424), (406, 405, 437, 438), (393, 392, 424, 425), (407, 406, 438, 439), (394, 393, 425, 426), (443, 442, 474, 475), (430, 429, 461, 462), (444, 443, 475, 476), (431, 430, 462, 463), (418, 417, 449, 450), (445, 444, 476, 477), (432, 431, 463, 464), (419, 418, 450, 451), (446, 445, 477, 478), (433, 432, 464, 465), (420, 419, 451, 452), (447, 446, 478, 479), (434, 433, 465, 466), (421, 420, 452, 453), (448, 447, 479, 480), (435, 434, 466, 467), (422, 421, 453, 454), (417, 448, 480, 449), (436, 435, 467, 468), (423, 422, 454, 455), (437, 436, 468, 469), (424, 423, 455, 456), (438, 437, 469, 470), (425, 424, 456, 457), (439, 438, 470, 471), (426, 425, 457, 458), (440, 439, 471, 472), (427, 426, 458, 459), (441, 440, 472, 473), (428, 427, 459, 460), (442, 441, 473, 474), (429, 428, 460, 461), (451, 450, 482, 483), (478, 477, 509, 510), (465, 464, 496, 497), (452, 451, 483, 484), (479, 478, 510, 511), (466, 465, 497, 498), (453, 452, 484, 485), (480, 479, 511, 512), (467, 466, 498, 499), (454, 453, 485, 486), (449, 480, 512, 481), (468, 467, 499, 500), (455, 454, 486, 487), (469, 468, 500, 501), (456, 455, 487, 488), (470, 469, 501, 502), (457, 456, 488, 489), (471, 470, 502, 503), (458, 457, 489, 490), (472, 471, 503, 504), (459, 458, 490, 491), (473, 472, 504, 505), (460, 459, 491, 492), (474, 473, 505, 506), (461, 460, 492, 493), (475, 474, 506, 507), (462, 461, 493, 494), (476, 475, 507, 508), (463, 462, 494, 495), (450, 449, 481, 482), (477, 476, 508, 509), (464, 463, 495, 496), (482, 481, 512, 511, 510, 509, 508, 507, 506, 505, 504, 503, 502, 501, 500, 499, 498, 497, 496, 495, 494, 493, 492, 491, 490, 489, 488, 487, 486, 485, 484, 483), (579, 514, 516, 580), (580, 516, 518, 583), (583, 518, 520, 586), (586, 520, 522, 589), (589, 522, 524, 592), (592, 524, 526, 595), (595, 526, 528, 598), (598, 528, 530, 601), (601, 530, 532, 604), (604, 532, 534, 607), (607, 534, 536, 610), (610, 536, 538, 613), (613, 538, 540, 616), (616, 540, 542, 619), (619, 542, 544, 622), (622, 544, 546, 625), (625, 546, 548, 628), (628, 548, 550, 631), (631, 550, 552, 634), (634, 552, 554, 637), (637, 554, 556, 640), (640, 556, 558, 643), (643, 558, 560, 646), (646, 560, 562, 649), (649, 562, 564, 652), (652, 564, 566, 655), (655, 566, 568, 658), (658, 568, 570, 661), (661, 570, 572, 664), (664, 572, 574, 667), (518, 516, 673, 675), (667, 574, 576, 670), (670, 576, 514, 579), (513, 515, 517, 519, 521, 523, 525, 527, 529, 531, 533, 535, 537, 539, 541, 543, 545, 547, 549, 551, 553, 555, 557, 559, 561, 563, 565, 567, 569, 571, 573, 575), (575, 672, 577, 513), (672, 671, 578, 577), (671, 670, 579, 578), (573, 669, 672, 575), (669, 668, 671, 672), (668, 667, 670, 671), (571, 666, 669, 573), (666, 665, 668, 669), (665, 664, 667, 668), (569, 663, 666, 571), (663, 662, 665, 666), (662, 661, 664, 665), (567, 660, 663, 569), (660, 659, 662, 663), (659, 658, 661, 662), (565, 657, 660, 567), (657, 656, 659, 660), (656, 655, 658, 659), (563, 654, 657, 565), (654, 653, 656, 657), (653, 652, 655, 656), (561, 651, 654, 563), (651, 650, 653, 654), (650, 649, 652, 653), (559, 648, 651, 561), (648, 647, 650, 651), (647, 646, 649, 650), (557, 645, 648, 559), (645, 644, 647, 648), (644, 643, 646, 647), (555, 642, 645, 557), (642, 641, 644, 645), (641, 640, 643, 644), (553, 639, 642, 555), (639, 638, 641, 642), (638, 637, 640, 641), (551, 636, 639, 553), (636, 635, 638, 639), (635, 634, 637, 638), (549, 633, 636, 551), (633, 632, 635, 636), (632, 631, 634, 635), (547, 630, 633, 549), (630, 629, 632, 633), (629, 628, 631, 632), (545, 627, 630, 547), (627, 626, 629, 630), (626, 625, 628, 629), (543, 624, 627, 545), (624, 623, 626, 627), (623, 622, 625, 626), (541, 621, 624, 543), (621, 620, 623, 624), (620, 619, 622, 623), (539, 618, 621, 541), (618, 617, 620, 621), (617, 616, 619, 620), (537, 615, 618, 539), (615, 614, 617, 618), (614, 613, 616, 617), (535, 612, 615, 537), (612, 611, 614, 615), (611, 610, 613, 614), (533, 609, 612, 535), (609, 608, 611, 612), (608, 607, 610, 611), (531, 606, 609, 533), (606, 605, 608, 609), (605, 604, 607, 608), (529, 603, 606, 531), (603, 602, 605, 606), (602, 601, 604, 605), (527, 600, 603, 529), (600, 599, 602, 603), (599, 598, 601, 602), (525, 597, 600, 527), (597, 596, 599, 600), (596, 595, 598, 599), (523, 594, 597, 525), (594, 593, 596, 597), (593, 592, 595, 596), (521, 591, 594, 523), (591, 590, 593, 594), (590, 589, 592, 593), (519, 588, 591, 521), (588, 587, 590, 591), (587, 586, 589, 590), (517, 585, 588, 519), (585, 584, 587, 588), (584, 583, 586, 587), (515, 582, 585, 517), (582, 581, 584, 585), (581, 580, 583, 584), (513, 577, 582, 515), (577, 578, 581, 582), (578, 579, 580, 581), (685, 684, 716, 717), (536, 534, 683, 684), (554, 552, 692, 693), (572, 570, 701, 702), (528, 526, 679, 680), (546, 544, 688, 689), (564, 562, 697, 698), (520, 518, 675, 676), (538, 536, 684, 685), (556, 554, 693, 694), (574, 572, 702, 703), (530, 528, 680, 681), (548, 546, 689, 690), (566, 564, 698, 699), (522, 520, 676, 677), (540, 538, 685, 686), (558, 556, 694, 695), (576, 574, 703, 704), (532, 530, 681, 682), (550, 548, 690, 691), (568, 566, 699, 700), (524, 522, 677, 678), (542, 540, 686, 687), (560, 558, 695, 696), (516, 514, 674, 673), (514, 576, 704, 674), (534, 532, 682, 683), (552, 550, 691, 692), (570, 568, 700, 701), (526, 524, 678, 679), (544, 542, 687, 688), (562, 560, 696, 697), (720, 719, 751, 752), (699, 698, 730, 731), (686, 685, 717, 718), (700, 699, 731, 732), (687, 686, 718, 719), (673, 674, 706, 705), (701, 700, 732, 733), (688, 687, 719, 720), (675, 673, 705, 707), (702, 701, 733, 734), (689, 688, 720, 721), (676, 675, 707, 708), (703, 702, 734, 735), (690, 689, 721, 722), (677, 676, 708, 709), (704, 703, 735, 736), (691, 690, 722, 723), (678, 677, 709, 710), (674, 704, 736, 706), (692, 691, 723, 724), (679, 678, 710, 711), (693, 692, 724, 725), (680, 679, 711, 712), (694, 693, 725, 726), (681, 680, 712, 713), (695, 694, 726, 727), (682, 681, 713, 714), (696, 695, 727, 728), (683, 682, 714, 715), (697, 696, 728, 729), (684, 683, 715, 716), (698, 697, 729, 730), (755, 754, 786, 787), (707, 705, 737, 739), (734, 733, 765, 766), (721, 720, 752, 753), (708, 707, 739, 740), (735, 734, 766, 767), (722, 721, 753, 754), (709, 708, 740, 741), (736, 735, 767, 768), (723, 722, 754, 755), (710, 709, 741, 742), (706, 736, 768, 738), (724, 723, 755, 756), (711, 710, 742, 743), (725, 724, 756, 757), (712, 711, 743, 744), (726, 725, 757, 758), (713, 712, 744, 745), (727, 726, 758, 759), (714, 713, 745, 746), (728, 727, 759, 760), (715, 714, 746, 747), (729, 728, 760, 761), (716, 715, 747, 748), (730, 729, 761, 762), (717, 716, 748, 749), (731, 730, 762, 763), (718, 717, 749, 750), (732, 731, 763, 764), (719, 718, 750, 751), (705, 706, 738, 737), (733, 732, 764, 765), (790, 789, 821, 822), (742, 741, 773, 774), (738, 768, 800, 770), (756, 755, 787, 788), (743, 742, 774, 775), (757, 756, 788, 789), (744, 743, 775, 776), (758, 757, 789, 790), (745, 744, 776, 777), (759, 758, 790, 791), (746, 745, 777, 778), (760, 759, 791, 792), (747, 746, 778, 779), (761, 760, 792, 793), (748, 747, 779, 780), (762, 761, 793, 794), (749, 748, 780, 781), (763, 762, 794, 795), (750, 749, 781, 782), (764, 763, 795, 796), (751, 750, 782, 783), (737, 738, 770, 769), (765, 764, 796, 797), (752, 751, 783, 784), (739, 737, 769, 771), (766, 765, 797, 798), (753, 752, 784, 785), (740, 739, 771, 772), (767, 766, 798, 799), (754, 753, 785, 786), (741, 740, 772, 773), (768, 767, 799, 800), (825, 824, 856, 857), (777, 776, 808, 809), (791, 790, 822, 823), (778, 777, 809, 810), (792, 791, 823, 824), (779, 778, 810, 811), (793, 792, 824, 825), (780, 779, 811, 812), (794, 793, 825, 826), (781, 780, 812, 813), (795, 794, 826, 827), (782, 781, 813, 814), (796, 795, 827, 828), (783, 782, 814, 815), (769, 770, 802, 801), (797, 796, 828, 829), (784, 783, 815, 816), (771, 769, 801, 803), (798, 797, 829, 830), (785, 784, 816, 817), (772, 771, 803, 804), (799, 798, 830, 831), (786, 785, 817, 818), (773, 772, 804, 805), (800, 799, 831, 832), (787, 786, 818, 819), (774, 773, 805, 806), (770, 800, 832, 802), (788, 787, 819, 820), (775, 774, 806, 807), (789, 788, 820, 821), (776, 775, 807, 808), (833, 834, 864, 863, 862, 861, 860, 859, 858, 857, 856, 855, 854, 853, 852, 851, 850, 849, 848, 847, 846, 845, 844, 843, 842, 841, 840, 839, 838, 837, 836, 835), (812, 811, 843, 844), (826, 825, 857, 858), (813, 812, 844, 845), (827, 826, 858, 859), (814, 813, 845, 846), (828, 827, 859, 860), (815, 814, 846, 847), (801, 802, 834, 833), (829, 828, 860, 861), (816, 815, 847, 848), (803, 801, 833, 835), (830, 829, 861, 862), (817, 816, 848, 849), (804, 803, 835, 836), (831, 830, 862, 863), (818, 817, 849, 850), (805, 804, 836, 837), (832, 831, 863, 864), (819, 818, 850, 851), (806, 805, 837, 838), (802, 832, 864, 834), (820, 819, 851, 852), (807, 806, 838, 839), (821, 820, 852, 853), (808, 807, 839, 840), (822, 821, 853, 854), (809, 808, 840, 841), (823, 822, 854, 855), (810, 809, 841, 842), (824, 823, 855, 856), (811, 810, 842, 843), (1116, 880, 868, 1107), (1112, 888, 870, 1108), (1108, 870, 866, 1106), (876, 881, 869, 865), (888, 877, 866, 870), (872, 868, 880, 885), (885, 880, 879, 886), (886, 879, 878, 887), (887, 878, 877, 888), (867, 871, 884, 873), (873, 884, 883, 874), (874, 883, 882, 875), (875, 882, 881, 876), (1109, 885, 886, 1110), (1110, 886, 887, 1111), (1111, 887, 888, 1112), (1106, 866, 877, 1113), (1113, 877, 878, 1114), (1114, 878, 879, 1115), (1115, 879, 880, 1116), (890, 892, 891, 889), (892, 894, 893, 891), (894, 896, 895, 893), (896, 898, 897, 895), (898, 900, 899, 897), (900, 902, 901, 899), (902, 904, 903, 901), (908, 910, 909, 907), (910, 912, 911, 909), (912, 914, 913, 911), (914, 916, 915, 913), (916, 918, 917, 915), (918, 920, 919, 917), (948, 949, 953, 955), (924, 923, 894, 892, 922), (924, 926, 925, 923), (926, 928, 927, 925), (928, 930, 929, 927), (930, 932, 931, 929), (885, 1109, 904, 903, 905, 872), (908, 1107, 868, 906, 907), (937, 939, 938, 936), (939, 941, 940, 938), (941, 943, 942, 940), (943, 945, 944, 942), (945, 947, 946, 944), (947, 949, 948, 946), (890, 889, 950, 954), (919, 920, 948, 955, 952), (892, 890, 921, 922), (951, 921, 890, 954), (957, 959, 958, 956), (959, 961, 960, 958), (961, 963, 962, 960), (963, 965, 964, 962), (965, 967, 966, 964), (967, 969, 968, 966), (969, 971, 970, 968), (971, 973, 972, 970), (973, 975, 974, 972), (975, 977, 976, 974), (977, 979, 978, 976), (979, 981, 980, 978), (981, 983, 982, 980), (983, 985, 984, 982), (985, 987, 986, 984), (987, 989, 988, 986), (989, 991, 990, 988), (991, 993, 992, 990), (993, 995, 994, 992), (995, 997, 996, 994), (997, 999, 998, 996), (999, 1001, 1000, 998), (1001, 1003, 1002, 1000), (1003, 1005, 1004, 1002), (1005, 1007, 1006, 1004), (1007, 1009, 1008, 1006), (1009, 1011, 1010, 1008), (1011, 1013, 1012, 1010), (1013, 1015, 1014, 1012), (1015, 1017, 1016, 1014), (1017, 1019, 1018, 1016), (1019, 1021, 1020, 1018), (1021, 1023, 1022, 1020), (1023, 1025, 1024, 1022), (1092, 1093, 1097, 1099), (1029, 1028, 961, 959, 1027), (1029, 1031, 1030, 1028), (1031, 1033, 1032, 1030), (1033, 1035, 1034, 1032), (1035, 1037, 1036, 1034), (1037, 1039, 1038, 1036), (1039, 1041, 1040, 1038), (1041, 1043, 1042, 1040), (1043, 1045, 1044, 1042), (1045, 1047, 1046, 1044), (1047, 1049, 1048, 1046), (1049, 1051, 1050, 1048), (1051, 1053, 1052, 1050), (1053, 1055, 1054, 1052), (1055, 1057, 1056, 1054), (1057, 1059, 1058, 1056), (1059, 1061, 1060, 1058), (1061, 1063, 1062, 1060), (1063, 1065, 1064, 1062), (1065, 1067, 1066, 1064), (1067, 1069, 1068, 1066), (1069, 1071, 1070, 1068), (1071, 1073, 1072, 1070), (1073, 1075, 1074, 1072), (1075, 1077, 1076, 1074), (1077, 1079, 1078, 1076), (1079, 1081, 1080, 1078), (1081, 1083, 1082, 1080), (1083, 1085, 1084, 1082), (1085, 1087, 1086, 1084), (1087, 1089, 1088, 1086), (1089, 1091, 1090, 1088), (1091, 1093, 1092, 1090), (957, 956, 1094, 1098), (1103, 1099, 1097, 1104), (1024, 1025, 1092, 1099, 1096), (959, 957, 1026, 1027), (1095, 1026, 957, 1098), (1100, 1095, 1098, 1101), (1101, 1098, 1094, 1102), (1103, 955, 953, 1105), (954, 1101, 1102, 951), (950, 1100, 1101, 954), (1099, 1103, 1105, 1096), (955, 1103, 1104, 952), (874, 1115, 1116, 873), (875, 1114, 1115, 874), (876, 1113, 1114, 875), (865, 1106, 1113, 876), (882, 1111, 1112, 881), (883, 1110, 1111, 882), (884, 1109, 1110, 883), (869, 1108, 1106, 865), (881, 1112, 1108, 869), (873, 1116, 1107, 867), (884, 871, 934, 933, 932, 931, 902, 904, 1109), (1107, 936, 937, 935, 867), (867, 935, 937, 939, 941, 943, 945, 947, 949, 953, 1105, 1096, 1024, 1022, 1020, 1018, 1016, 1014, 1012, 1010, 1008, 1006, 1004, 1002, 1000, 998, 996, 994, 992, 990, 988, 986, 984, 982, 980, 978, 976, 974, 972, 970, 968, 966, 964, 962, 960, 958, 956, 1094, 1102, 951, 921, 922, 924, 926, 928, 930, 932, 933, 934, 871), (868, 872, 905, 903, 901, 899, 897, 895, 893, 891, 889, 950, 1100, 1095, 1026, 1027, 1029, 1031, 1033, 1035, 1037, 1039, 1041, 1043, 1045, 1047, 1049, 1051, 1053, 1055, 1057, 1059, 1061, 1063, 1065, 1067, 1069, 1071, 1073, 1075, 1077, 1079, 1081, 1083, 1085, 1087, 1089, 1091, 1093, 1097, 1104, 952, 919, 917, 915, 913, 911, 909, 907, 906)])
me_cylinder_002.polygons.foreach_set('use_smooth', [0, 0, 0, 0, 0, 0, 0, 0, 0, 0, 0, 0, 0, 0, 0, 0, 0, 0, 0, 0, 0, 0, 0, 0, 0, 0, 0, 0, 0, 0, 0, 0, 0, 0, 0, 0, 0, 0, 0, 0, 0, 0, 0, 0, 0, 0, 0, 0, 0, 0, 0, 0, 0, 0, 0, 0, 0, 0, 0, 0, 0, 0, 0, 0, 0, 0, 0, 0, 0, 0, 0, 0, 0, 0, 0, 0, 0, 0, 0, 0, 0, 0, 0, 0, 0, 0, 0, 0, 0, 0, 0, 0, 0, 0, 0, 0, 0, 0, 0, 0, 0, 0, 0, 0, 0, 0, 0, 0, 0, 0, 0, 0, 0, 0, 0, 0, 0, 0, 0, 0, 0, 0, 0, 0, 0, 0, 0, 0, 0, 0, 0, 0, 0, 0, 0, 0, 0, 0, 0, 0, 0, 0, 0, 0, 0, 0, 0, 0, 0, 0, 0, 0, 0, 0, 0, 0, 0, 0, 0, 0, 0, 0, 0, 0, 0, 0, 0, 0, 0, 0, 0, 0, 0, 0, 0, 0, 0, 0, 0, 0, 0, 0, 0, 0, 0, 0, 0, 0, 0, 0, 0, 0, 0, 0, 0, 0, 0, 0, 0, 0, 0, 0, 0, 0, 0, 0, 0, 0, 0, 0, 0, 0, 0, 0, 0, 0, 0, 0, 0, 0, 0, 0, 0, 0, 0, 0, 0, 0, 0, 0, 0, 0, 0, 0, 0, 0, 0, 0, 0, 0, 0, 0, 0, 0, 0, 0, 0, 0, 0, 0, 0, 0, 0, 0, 0, 0, 0, 0, 0, 0, 0, 0, 0, 0, 0, 0, 0, 0, 0, 0, 0, 0, 0, 0, 0, 0, 0, 0, 0, 0, 0, 0, 0, 0, 0, 0, 0, 0, 0, 0, 0, 0, 0, 0, 0, 0, 0, 0, 0, 0, 0, 0, 0, 0, 0, 0, 0, 0, 0, 0, 0, 0, 0, 0, 0, 0, 0, 0, 0, 0, 0, 0, 0, 0, 0, 0, 0, 0, 0, 0, 0, 0, 0, 0, 0, 0, 0, 0, 0, 0, 0, 0, 0, 0, 0, 0, 0, 0, 0, 0, 0, 0, 0, 0, 0, 0, 0, 0, 0, 0, 0, 0, 0, 0, 0, 0, 0, 0, 0, 0, 0, 0, 0, 0, 0, 0, 0, 0, 0, 0, 0, 0, 0, 0, 0, 0, 0, 0, 0, 0, 0, 0, 0, 0, 0, 0, 0, 0, 0, 0, 0, 0, 0, 0, 0, 0, 0, 0, 0, 0, 0, 0, 0, 0, 0, 0, 0, 0, 0, 0, 0, 0, 0, 0, 0, 0, 0, 0, 0, 0, 0, 0, 0, 0, 0, 0, 0, 0, 0, 0, 0, 0, 0, 0, 0, 0, 0, 0, 0, 0, 0, 0, 0, 0, 0, 0, 0, 0, 0, 0, 0, 0, 0, 0, 0, 0, 0, 0, 0, 0, 0, 0, 0, 0, 0, 0, 0, 0, 0, 0, 0, 0, 0, 0, 0, 0, 0, 0, 0, 0, 0, 0, 0, 0, 0, 0, 0, 0, 0, 0, 0, 0, 0, 0, 0, 0, 0, 0, 0, 0, 0, 0, 0, 0, 0, 0, 0, 0, 0, 0, 0, 0, 0, 0, 0, 0, 0, 0, 0, 0, 0, 0, 0, 0, 0, 0, 0, 0, 0, 0, 0, 0, 0, 0, 0, 0, 0, 0, 0, 0, 0, 0, 0, 0, 0, 0, 0, 0, 0, 0, 0, 0, 0, 0, 0, 0, 0, 0, 0, 0, 0, 0, 0, 0, 0, 0, 0, 0, 0, 0, 0, 0, 0, 0, 0, 0, 0, 0, 0, 0, 0, 0, 0, 0, 0, 0, 0, 0, 0, 0, 0, 0, 0, 0, 0, 0, 0, 0, 0, 0, 0, 0, 0, 0, 0, 0, 0, 0, 0, 0, 0, 0, 0, 0, 0, 0, 0, 0, 0, 0, 0, 0, 0, 0, 0, 0, 0, 0, 0, 0, 0, 0, 0, 0, 0, 0, 0, 0, 0, 0, 0, 0, 0, 0, 0, 0, 0, 0, 0, 0, 0, 0, 0, 0, 0, 0, 0, 0, 0, 0, 0, 0, 0, 0, 0, 0, 0, 0, 0, 0, 0, 0, 0, 0, 0, 0, 0, 0, 0, 0, 0, 0, 0, 0, 0, 0, 0, 0, 0, 0, 0, 0, 0, 0, 0, 0, 0, 0, 0, 0, 0, 0, 0, 0, 0, 0, 0, 0, 0, 0, 0, 0, 0, 0, 0, 0, 0, 0, 0, 0, 0, 0, 0, 0, 0, 0, 0, 0, 0, 0, 0, 0, 0, 0, 0, 0, 0, 0, 0, 0, 0, 0, 0, 0, 0, 0, 0, 0, 0, 0, 0, 0, 0, 0, 0, 0, 0, 0, 0, 0, 0, 0, 0, 0, 0, 0, 0, 0, 0, 0, 0, 0, 0, 0, 0, 0, 0, 0, 0, 0, 0, 0, 0, 0, 0, 0, 0, 0, 0, 0, 0, 0, 0, 0, 0, 0, 0, 0, 0, 0, 0, 0, 0, 0, 0, 0, 0, 0, 0, 0, 0, 0, 0, 0, 1, 1, 1, 1, 1, 1, 1, 1, 1, 1, 1, 1, 1, 1, 1, 1, 1, 1, 1, 0, 0, 1, 1, 1, 1, 1, 1, 1, 1, 1, 0, 1, 1, 1, 1, 1, 1, 1, 1, 1, 1, 1, 1, 1, 1, 1, 1, 1, 1, 1, 1, 1, 1, 1, 1, 1, 1, 1, 1, 1, 1, 1, 1, 1, 1, 1, 1, 1, 1, 1, 1, 1, 1, 1, 1, 1, 1, 1, 1, 1, 1, 1, 1, 1, 1, 1, 1, 1, 1, 1, 1, 1, 1, 1, 1, 1, 1, 1, 1, 1, 1, 1, 1, 0, 1, 0, 1, 0, 1, 1, 1, 0, 0, 0, 0, 0, 0, 0, 0, 0, 0, 0, 0, 0, 0])
me_cylinder_002.use_remesh_preserve_volume = False
me_cylinder_002.use_remesh_preserve_attributes = False
me_cylinder_002.use_mirror_vertex_groups = False
me_cylinder_002.update()

# ---- objects
ob_cylinder_001 = bpy.data.objects.new('Cylinder.001', me_cylinder_002)

# ---- transforms, parenting, visibility, modifiers, constraints
ob_cylinder_001.location = (1.652, 0.2223, 0.415)
ob_cylinder_001.scale = (0.4788, 0.4788, 0.1087)
ob_cylinder_001.lineart.crease_threshold = 0.0

# ---- collection membership
col_collection_1.objects.link(ob_cylinder_001)

# ---- scene / render settings (as saved in the file)
scene.frame_start = 1; scene.frame_end = 250; scene.frame_set(1)
scene.render.engine = 'BLENDER_EEVEE_NEXT'
scene.render.resolution_percentage = 50
scene.render.dither_intensity = 0.0
scene.cycles.use_denoising = False
scene.cycles.samples = 128
scene.cycles.sampling_pattern = 'TABULATED_SOBOL'
scene.cycles.use_adaptive_sampling = False
scene.cycles.use_light_tree = False
scene.cycles.blur_glossy = 0.0
scene.cycles.sample_clamp_indirect = 0.0
scene.view_settings.view_transform = 'Standard'
bpy.context.view_layer.update()

# ---- added for rendering (the .blend has no active camera and no usable light): camera, sun
cam_auto = bpy.data.cameras.new('AutoCamera')
cam_auto.lens = 50.0
cam_auto.sensor_width = 36.0
cam_auto.clip_end = 1000.0
ob_auto_camera = bpy.data.objects.new('AutoCamera', cam_auto)
scene.collection.objects.link(ob_auto_camera)
ob_auto_camera.location = (2.32845, -3.33222, 2.31326)
ob_auto_camera.rotation_euler = (1.09748, -7.21219e-08, 0.694738)
scene.camera = ob_auto_camera
light_auto_sun = bpy.data.lights.new('AutoSun', 'SUN')
light_auto_sun.energy = 3.0
light_auto_sun.angle = 0.0523599
ob_auto_sun = bpy.data.objects.new('AutoSun', light_auto_sun)
scene.collection.objects.link(ob_auto_sun)
ob_auto_sun.rotation_euler = (0.872665, 0.174533, 0.523599)
bpy.context.view_layer.update()
